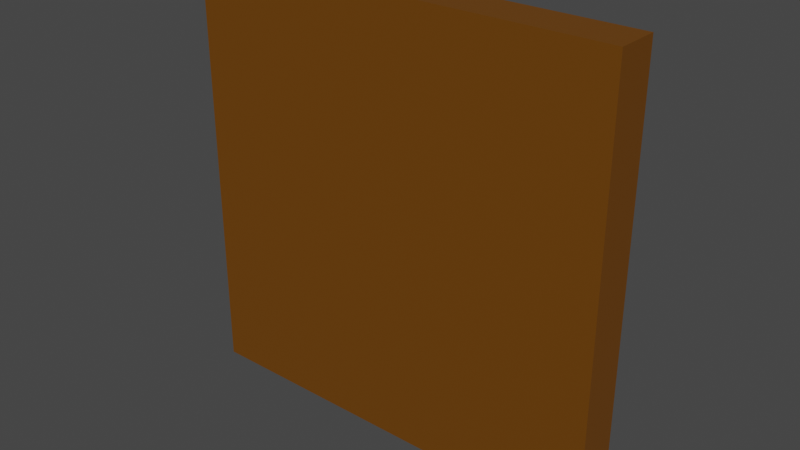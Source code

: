 # Source: paper1.blend  (saved by Blender 2.93.20; exported with 4.5.12 LTS)
import bpy
from mathutils import Matrix  # noqa: F401  (used for matrix-valued properties, if any)

bpy.ops.wm.read_factory_settings(use_empty=True)
scene = bpy.context.scene
scene.name = 'Scene'

# ---- collections
col_collection = bpy.data.collections.new('Collection'); scene.collection.children.link(col_collection)

# ---- materials (node trees are filled in below, after node groups)
mat_boxmat = bpy.data.materials.new('BoxMat')
mat_boxmat.use_transparent_shadow = False
mat_pizzamat = bpy.data.materials.new('PizzaMat')
mat_pizzamat.use_transparent_shadow = False

# ---- material node trees
mat_boxmat.use_nodes = True; mat_boxmat.node_tree.nodes.clear()
_N = mat_boxmat.node_tree.nodes; _L = mat_boxmat.node_tree.links
n0 = _N.new('ShaderNodeBsdfPrincipled'); n0.name = 'Principled BSDF'; n0.location = (10, 300)
n0.distribution = 'GGX'
n0.subsurface_method = 'BURLEY'
n0.inputs[0].default_value = (0.1532, 0.05262, 0.0, 1.0)
n0.inputs[3].default_value = 1.45
n0.inputs[27].default_value = (0.0, 0.0, 0.0, 1.0)
n0.inputs[28].default_value = 1.0
n1 = _N.new('ShaderNodeOutputMaterial'); n1.name = 'Material Output'; n1.location = (300, 300)
_L.new(n0.outputs[0], n1.inputs[0])
n1.is_active_output = True
mat_pizzamat.use_nodes = True; mat_pizzamat.node_tree.nodes.clear()
_N = mat_pizzamat.node_tree.nodes; _L = mat_pizzamat.node_tree.links
n0 = _N.new('ShaderNodeBsdfPrincipled'); n0.name = 'Principled BSDF'; n0.location = (10, 300)
n0.distribution = 'GGX'
n0.subsurface_method = 'BURLEY'
n0.inputs[0].default_value = (0.7666, 0.8, 0.0, 1.0)
n0.inputs[3].default_value = 1.45
n0.inputs[27].default_value = (0.0, 0.0, 0.0, 1.0)
n0.inputs[28].default_value = 1.0
n1 = _N.new('ShaderNodeOutputMaterial'); n1.name = 'Material Output'; n1.location = (300, 300)
_L.new(n0.outputs[0], n1.inputs[0])
n1.is_active_output = True

# ---- world
world_world = bpy.data.worlds.new('World'); scene.world = world_world
world_world.use_nodes = True; world_world.node_tree.nodes.clear()
_N = world_world.node_tree.nodes; _L = world_world.node_tree.links
n0 = _N.new('ShaderNodeOutputWorld'); n0.name = 'World Output'; n0.location = (300, 300)
n1 = _N.new('ShaderNodeBackground'); n1.name = 'Background'; n1.location = (10, 300)
n1.inputs[0].default_value = (0.05088, 0.05088, 0.05088, 1.0)
_L.new(n1.outputs[0], n0.inputs[0])
n0.is_active_output = True
world_world.color = (0.05088, 0.05088, 0.05088)
world_world.use_sun_shadow = False
world_world.sun_shadow_jitter_overblur = 0.0

# ---- meshes
me_cube_001 = bpy.data.meshes.new('Cube.001')
me_cube_001.from_pydata([(2.03, -0.1553, 1.985), (2.03, 0.2447, 1.985), (-1.97, -0.1553, 1.985), (-1.97, 0.2447, 1.985), (2.03, -0.1553, -2.015), (2.03, 0.2447, -2.015), (-1.97, -0.1553, -2.015), (-1.97, 0.2447, -2.015), (0.1149, 0.2447, 1.078), (-0.5193, 0.2447, 0.9744), (-0.9839, 0.2447, 0.5574), (-1.023, 0.2447, -0.1677), (0.979, 0.2447, -1.323)], [], [(0, 1, 3, 2), (2, 3, 7, 6), (6, 7, 5, 4), (4, 5, 1, 0), (2, 6, 4, 0), (7, 3, 8, 9, 10, 11, 12, 5), (5, 12, 8, 3, 1), (12, 11, 10, 9, 8)])
me_cube_001.polygons.foreach_set('material_index', [0, 0, 0, 0, 0, 0, 0, 1])
_uv = me_cube_001.uv_layers.new(name='UVMap')
_uv.uv.foreach_set('vector', [0.375, 0.0, 0.625, 0.0, 0.625, 0.25, 0.375, 0.25, 0.375, 0.25, 0.625, 0.25, 0.625, 0.5, 0.375, 0.5, 0.375, 0.5, 0.625, 0.5, 0.625, 0.75, 0.375, 0.75, 0.375, 0.75, 0.625, 0.75, 0.625, 1.0, 0.375, 1.0, 0.125, 0.5, 0.375, 0.5, 0.375, 0.75, 0.125, 0.75, 0.625, 0.5, 0.875, 0.5, 0.83, 0.6196, 0.8235, 0.5799, 0.7974, 0.5509, 0.7521, 0.5485, 0.6799, 0.6736, 0.625, 0.75, 0.625, 0.75, 0.6799, 0.6736, 0.83, 0.6196, 0.875, 0.5, 0.875, 0.75, 0.6799, 0.6736, 0.7521, 0.5485, 0.7974, 0.5509, 0.8235, 0.5799, 0.83, 0.6196])
me_cube_001.materials.append(mat_boxmat)
me_cube_001.materials.append(mat_pizzamat)
me_cube_001.use_remesh_fix_poles = True
me_cube_001.use_remesh_preserve_attributes = False
me_cube_001.update()

# ---- objects
ob_cube = bpy.data.objects.new('Cube', me_cube_001)

# ---- transforms, parenting, visibility, modifiers, constraints
ob_cube.location = (0.0, 0.0, 0.0)

# ---- collection membership
col_collection.objects.link(ob_cube)

# ---- scene / render settings (as saved in the file)
scene.frame_start = 1; scene.frame_end = 250; scene.frame_set(1)
scene.render.engine = 'BLENDER_EEVEE_NEXT'
scene.cycles.use_denoising = False
scene.cycles.samples = 128
scene.cycles.sampling_pattern = 'TABULATED_SOBOL'
scene.cycles.use_adaptive_sampling = False
scene.cycles.use_light_tree = False
scene.view_settings.view_transform = 'Filmic'
bpy.context.view_layer.update()

# ---- added for rendering (the .blend has no active camera and no usable light): camera, sun
cam_auto = bpy.data.cameras.new('AutoCamera')
cam_auto.lens = 50.0
cam_auto.sensor_width = 36.0
cam_auto.clip_end = 1000.0
ob_auto_camera = bpy.data.objects.new('AutoCamera', cam_auto)
scene.collection.objects.link(ob_auto_camera)
ob_auto_camera.location = (5.27678, -6.25159, 4.18267)
ob_auto_camera.rotation_euler = (1.09748, -7.21219e-08, 0.694738)
scene.camera = ob_auto_camera
light_auto_sun = bpy.data.lights.new('AutoSun', 'SUN')
light_auto_sun.energy = 3.0
light_auto_sun.angle = 0.0523599
ob_auto_sun = bpy.data.objects.new('AutoSun', light_auto_sun)
scene.collection.objects.link(ob_auto_sun)
ob_auto_sun.rotation_euler = (0.872665, 0.174533, 0.523599)
bpy.context.view_layer.update()
